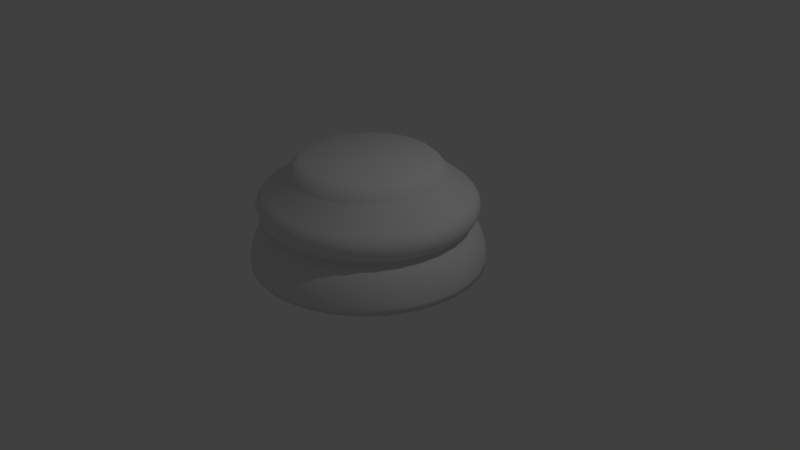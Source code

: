 # Source: Chess_Piece_Base.blend  (saved by Blender 2.78.0; exported with 4.5.12 LTS)
import bpy
from mathutils import Matrix  # noqa: F401  (used for matrix-valued properties, if any)

bpy.ops.wm.read_factory_settings(use_empty=True)
scene = bpy.context.scene
scene.name = 'Scene'

# ---- collections
col_collection_1 = bpy.data.collections.new('Collection 1'); scene.collection.children.link(col_collection_1)

# ---- world
world_world = bpy.data.worlds.new('World'); scene.world = world_world
world_world.color = (0.05088, 0.05088, 0.05088)
world_world.use_sun_shadow = False
world_world.sun_shadow_jitter_overblur = 0.0
world_world.cycles.sampling_method = 'MANUAL'

# ---- cameras
cam_camera = bpy.data.cameras.new('Camera')
cam_camera.clip_end = 100.0
cam_camera.lens = 35.0
cam_camera.sensor_width = 32.0
cam_camera.sensor_height = 18.0
cam_camera.ortho_scale = 7.314
cam_camera.dof.focus_distance = 0.0
cam_camera.dof.aperture_fstop = 128.0

# ---- lights
light_lamp = bpy.data.lights.new('Lamp', 'POINT')
light_lamp.transmission_factor = 0.0
light_lamp.cutoff_distance = 30.0
light_lamp.energy = 100.0
light_lamp.shadow_buffer_clip_start = 1.001
light_lamp.shadow_soft_size = 0.1
light_lamp.shadow_maximum_resolution = 0.006
light_lamp.use_absolute_resolution = True

# ---- meshes
me_cylinder = bpy.data.meshes.new('Cylinder')
me_cylinder.from_pydata([(0.0, 1.5, -1.0), (7.733e-08, 0.8445, 0.3423), (0.2926, 1.471, -1.0), (0.1647, 0.8283, 0.3423), (0.574, 1.386, -1.0), (0.3232, 0.7802, 0.3423), (0.8334, 1.247, -1.0), (0.4692, 0.7022, 0.3423), (1.061, 1.061, -1.0), (0.5971, 0.5971, 0.3423), (1.247, 0.8334, -1.0), (0.7022, 0.4692, 0.3423), (1.386, 0.574, -1.0), (0.7802, 0.3232, 0.3423), (1.471, 0.2926, -1.0), (0.8283, 0.1648, 0.3423), (1.5, 1.132e-07, -1.0), (0.8445, 2.819e-07, 0.3423), (1.471, -0.2926, -1.0), (0.8283, -0.1647, 0.3423), (1.386, -0.574, -1.0), (0.7802, -0.3232, 0.3423), (1.247, -0.8334, -1.0), (0.7022, -0.4692, 0.3423), (1.061, -1.061, -1.0), (0.5971, -0.5971, 0.3423), (0.8334, -1.247, -1.0), (0.4692, -0.7022, 0.3423), (0.574, -1.386, -1.0), (0.3232, -0.7802, 0.3423), (0.2926, -1.471, -1.0), (0.1647, -0.8283, 0.3423), (-4.888e-07, -1.5, -1.0), (-1.978e-07, -0.8445, 0.3423), (-0.2926, -1.471, -1.0), (-0.1648, -0.8283, 0.3423), (-0.574, -1.386, -1.0), (-0.3232, -0.7802, 0.3423), (-0.8334, -1.247, -1.0), (-0.4692, -0.7022, 0.3423), (-1.061, -1.061, -1.0), (-0.5971, -0.5971, 0.3423), (-1.247, -0.8334, -1.0), (-0.7022, -0.4692, 0.3423), (-1.386, -0.574, -1.0), (-0.7802, -0.3232, 0.3423), (-1.471, -0.2926, -1.0), (-0.8283, -0.1647, 0.3423), (-1.5, 1.448e-06, -1.0), (-0.8445, 1.034e-06, 0.3423), (-1.471, 0.2926, -1.0), (-0.8283, 0.1648, 0.3423), (-1.386, 0.574, -1.0), (-0.7802, 0.3232, 0.3423), (-1.247, 0.8334, -1.0), (-0.7022, 0.4692, 0.3423), (-1.061, 1.061, -1.0), (-0.5971, 0.5971, 0.3423), (-0.8334, 1.247, -1.0), (-0.4692, 0.7022, 0.3423), (-0.574, 1.386, -1.0), (-0.3232, 0.7802, 0.3423), (-0.2926, 1.471, -1.0), (-0.1647, 0.8283, 0.3423), (5.897e-08, 1.0, 0.162), (0.1951, 0.9809, 0.162), (0.3827, 0.924, 0.162), (0.5557, 0.8316, 0.162), (0.7072, 0.7072, 0.162), (0.8316, 0.5557, 0.162), (0.924, 0.3827, 0.162), (0.9809, 0.1951, 0.162), (1.0, 2.419e-07, 0.162), (0.9809, -0.1951, 0.162), (0.924, -0.3827, 0.162), (0.8316, -0.5556, 0.162), (0.7072, -0.7072, 0.162), (0.5557, -0.8316, 0.162), (0.3827, -0.924, 0.162), (0.1951, -0.9809, 0.162), (-2.669e-07, -1.0, 0.162), (-0.1951, -0.9809, 0.162), (-0.3827, -0.924, 0.162), (-0.5557, -0.8316, 0.162), (-0.7072, -0.7072, 0.162), (-0.8316, -0.5556, 0.162), (-0.924, -0.3827, 0.162), (-0.9809, -0.1951, 0.162), (-1.0, 1.132e-06, 0.162), (-0.9809, 0.1951, 0.162), (-0.924, 0.3827, 0.162), (-0.8316, 0.5557, 0.162), (-0.7072, 0.7072, 0.162), (-0.5556, 0.8316, 0.162), (-0.3827, 0.924, 0.162), (-0.1951, 0.9809, 0.162), (1.794e-08, 1.348, -0.5238), (0.0, 1.5, -0.9181), (1.118e-08, 1.406, -0.6053), (5.355e-09, 1.455, -0.7089), (1.397e-09, 1.488, -0.8187), (0.2926, 1.471, -0.9181), (0.263, 1.322, -0.5238), (0.2904, 1.46, -0.8187), (0.2839, 1.427, -0.7089), (0.2743, 1.379, -0.6053), (0.574, 1.386, -0.9181), (0.5158, 1.245, -0.5238), (0.5696, 1.375, -0.8187), (0.557, 1.345, -0.7089), (0.5381, 1.299, -0.6053), (0.8334, 1.247, -0.9181), (0.7489, 1.121, -0.5238), (0.8269, 1.238, -0.8187), (0.8086, 1.21, -0.7089), (0.7812, 1.169, -0.6053), (1.061, 1.061, -0.9181), (0.9531, 0.9531, -0.5238), (1.052, 1.052, -0.8187), (1.029, 1.029, -0.7089), (0.9943, 0.9943, -0.6053), (1.247, 0.8334, -0.9181), (1.121, 0.7489, -0.5238), (1.238, 0.8269, -0.8187), (1.21, 0.8086, -0.7089), (1.169, 0.7812, -0.6053), (1.386, 0.574, -0.9181), (1.245, 0.5158, -0.5238), (1.375, 0.5696, -0.8187), (1.345, 0.557, -0.7089), (1.299, 0.5381, -0.6053), (1.471, 0.2926, -0.9181), (1.322, 0.263, -0.5238), (1.46, 0.2904, -0.8187), (1.427, 0.2839, -0.7089), (1.379, 0.2743, -0.6053), (1.5, 1.132e-07, -0.9181), (1.348, 1.524e-07, -0.5238), (1.488, 1.162e-07, -0.8187), (1.455, 1.247e-07, -0.7089), (1.406, 1.374e-07, -0.6053), (1.471, -0.2926, -0.9181), (1.322, -0.263, -0.5238), (1.46, -0.2904, -0.8187), (1.427, -0.2839, -0.7089), (1.379, -0.2743, -0.6053), (1.386, -0.574, -0.9181), (1.245, -0.5158, -0.5238), (1.375, -0.5696, -0.8187), (1.345, -0.557, -0.7089), (1.299, -0.5381, -0.6053), (1.247, -0.8334, -0.9181), (1.121, -0.7489, -0.5238), (1.238, -0.8269, -0.8187), (1.21, -0.8086, -0.7089), (1.169, -0.7812, -0.6053), (1.061, -1.061, -0.9181), (0.9531, -0.9531, -0.5238), (1.052, -1.052, -0.8187), (1.029, -1.029, -0.7089), (0.9943, -0.9943, -0.6053), (0.8334, -1.247, -0.9181), (0.7489, -1.121, -0.5238), (0.8269, -1.238, -0.8187), (0.8086, -1.21, -0.7089), (0.7812, -1.169, -0.6053), (0.574, -1.386, -0.9181), (0.5158, -1.245, -0.5238), (0.5696, -1.375, -0.8187), (0.557, -1.345, -0.7089), (0.5381, -1.299, -0.6053), (0.2926, -1.471, -0.9181), (0.263, -1.322, -0.5238), (0.2904, -1.46, -0.8187), (0.2839, -1.427, -0.7089), (0.2743, -1.379, -0.6053), (-4.888e-07, -1.5, -0.9181), (-4.213e-07, -1.348, -0.5238), (-4.837e-07, -1.488, -0.8187), (-4.689e-07, -1.455, -0.7089), (-4.473e-07, -1.406, -0.6053), (-0.2926, -1.471, -0.9181), (-0.263, -1.322, -0.5238), (-0.2904, -1.46, -0.8187), (-0.2839, -1.427, -0.7089), (-0.2743, -1.379, -0.6053), (-0.574, -1.386, -0.9181), (-0.5158, -1.245, -0.5238), (-0.5696, -1.375, -0.8187), (-0.557, -1.345, -0.7089), (-0.5381, -1.299, -0.6053), (-0.8334, -1.247, -0.9181), (-0.7489, -1.121, -0.5238), (-0.8269, -1.238, -0.8187), (-0.8086, -1.21, -0.7089), (-0.7812, -1.169, -0.6053), (-1.061, -1.061, -0.9181), (-0.9531, -0.9531, -0.5238), (-1.052, -1.052, -0.8187), (-1.029, -1.029, -0.7089), (-0.9943, -0.9943, -0.6053), (-1.247, -0.8334, -0.9181), (-1.121, -0.7489, -0.5238), (-1.238, -0.8269, -0.8187), (-1.21, -0.8086, -0.7089), (-1.169, -0.7812, -0.6053), (-1.386, -0.574, -0.9181), (-1.245, -0.5158, -0.5238), (-1.375, -0.5696, -0.8187), (-1.345, -0.557, -0.7089), (-1.299, -0.5381, -0.6053), (-1.471, -0.2926, -0.9181), (-1.322, -0.263, -0.5238), (-1.46, -0.2904, -0.8187), (-1.427, -0.2839, -0.7089), (-1.379, -0.2743, -0.6053), (-1.5, 1.448e-06, -0.9181), (-1.348, 1.352e-06, -0.5238), (-1.488, 1.441e-06, -0.8187), (-1.455, 1.42e-06, -0.7089), (-1.406, 1.389e-06, -0.6053), (-1.471, 0.2926, -0.9181), (-1.322, 0.263, -0.5238), (-1.46, 0.2904, -0.8187), (-1.427, 0.2839, -0.7089), (-1.379, 0.2743, -0.6053), (-1.386, 0.574, -0.9181), (-1.245, 0.5158, -0.5238), (-1.375, 0.5696, -0.8187), (-1.345, 0.557, -0.7089), (-1.299, 0.5381, -0.6053), (-1.247, 0.8334, -0.9181), (-1.121, 0.7489, -0.5238), (-1.238, 0.8269, -0.8187), (-1.21, 0.8086, -0.7089), (-1.169, 0.7812, -0.6053), (-1.061, 1.061, -0.9181), (-0.9531, 0.9531, -0.5238), (-1.052, 1.052, -0.8187), (-1.029, 1.029, -0.7089), (-0.9943, 0.9943, -0.6053), (-0.8334, 1.247, -0.9181), (-0.7489, 1.121, -0.5238), (-0.8269, 1.238, -0.8187), (-0.8086, 1.21, -0.7089), (-0.7812, 1.169, -0.6053), (-0.574, 1.386, -0.9181), (-0.5158, 1.245, -0.5238), (-0.5696, 1.375, -0.8187), (-0.557, 1.345, -0.7089), (-0.5381, 1.299, -0.6053), (-0.2926, 1.471, -0.9181), (-0.263, 1.322, -0.5238), (-0.2904, 1.46, -0.8187), (-0.2839, 1.427, -0.7089), (-0.2743, 1.379, -0.6053), (2.071e-08, 1.297, -0.06793), (1.897e-08, 1.311, -0.3998), (1.309e-08, 1.36, -0.1415), (1.047e-08, 1.385, -0.2304), (1.214e-08, 1.368, -0.3211), (0.2617, 1.286, -0.3998), (0.2588, 1.272, -0.06793), (0.273, 1.342, -0.3211), (0.2765, 1.359, -0.2304), (0.2715, 1.334, -0.1415), (0.5134, 1.211, -0.3998), (0.5077, 1.198, -0.06793), (0.5356, 1.264, -0.3211), (0.5423, 1.28, -0.2304), (0.5326, 1.257, -0.1415), (0.7453, 1.09, -0.3998), (0.7371, 1.078, -0.06793), (0.7776, 1.137, -0.3211), (0.7874, 1.152, -0.2304), (0.7731, 1.131, -0.1415), (0.9486, 0.9271, -0.3998), (0.9382, 0.917, -0.06793), (0.9897, 0.9673, -0.3211), (1.002, 0.9795, -0.2304), (0.984, 0.9618, -0.1415), (1.115, 0.7285, -0.3998), (1.103, 0.7205, -0.06793), (1.164, 0.76, -0.3211), (1.178, 0.7696, -0.2304), (1.157, 0.7557, -0.1415), (1.239, 0.5018, -0.3998), (1.226, 0.4963, -0.06793), (1.293, 0.5235, -0.3211), (1.309, 0.5301, -0.2304), (1.286, 0.5205, -0.1415), (1.316, 0.2558, -0.3998), (1.301, 0.253, -0.06793), (1.373, 0.2669, -0.3211), (1.39, 0.2702, -0.2304), (1.365, 0.2654, -0.1415), (1.342, 1.618e-07, -0.3998), (1.327, 1.655e-07, -0.06793), (1.4, 1.474e-07, -0.3211), (1.417, 1.434e-07, -0.2304), (1.392, 1.492e-07, -0.1415), (1.316, -0.2558, -0.3998), (1.301, -0.253, -0.06793), (1.373, -0.2669, -0.3211), (1.39, -0.2702, -0.2304), (1.365, -0.2654, -0.1415), (1.239, -0.5018, -0.3998), (1.226, -0.4963, -0.06793), (1.293, -0.5235, -0.3211), (1.309, -0.5301, -0.2304), (1.286, -0.5205, -0.1415), (1.115, -0.7285, -0.3998), (1.103, -0.7205, -0.06793), (1.164, -0.76, -0.3211), (1.178, -0.7696, -0.2304), (1.157, -0.7557, -0.1415), (0.9486, -0.9271, -0.3998), (0.9382, -0.917, -0.06793), (0.9897, -0.9673, -0.3211), (1.002, -0.9795, -0.2304), (0.984, -0.9618, -0.1415), (0.7453, -1.09, -0.3998), (0.7371, -1.078, -0.06793), (0.7776, -1.137, -0.3211), (0.7874, -1.152, -0.2304), (0.7731, -1.131, -0.1415), (0.5134, -1.211, -0.3998), (0.5077, -1.198, -0.06793), (0.5356, -1.264, -0.3211), (0.5423, -1.28, -0.2304), (0.5326, -1.257, -0.1415), (0.2617, -1.286, -0.3998), (0.2588, -1.272, -0.06793), (0.273, -1.342, -0.3211), (0.2765, -1.359, -0.2304), (0.2715, -1.334, -0.1415), (-4.181e-07, -1.311, -0.3998), (-4.116e-07, -1.297, -0.06793), (-4.443e-07, -1.368, -0.3211), (-4.521e-07, -1.385, -0.2304), (-4.407e-07, -1.36, -0.1415), (-0.2617, -1.286, -0.3998), (-0.2588, -1.272, -0.06793), (-0.2731, -1.342, -0.3211), (-0.2765, -1.359, -0.2304), (-0.2715, -1.334, -0.1415), (-0.5134, -1.211, -0.3998), (-0.5077, -1.198, -0.06793), (-0.5356, -1.264, -0.3211), (-0.5423, -1.28, -0.2304), (-0.5326, -1.257, -0.1415), (-0.7453, -1.09, -0.3998), (-0.7371, -1.078, -0.06793), (-0.7776, -1.137, -0.3211), (-0.7874, -1.152, -0.2304), (-0.7731, -1.131, -0.1415), (-0.9486, -0.9271, -0.3998), (-0.9382, -0.917, -0.06793), (-0.9897, -0.9673, -0.3211), (-1.002, -0.9795, -0.2304), (-0.984, -0.9618, -0.1415), (-1.115, -0.7285, -0.3998), (-1.103, -0.7204, -0.06793), (-1.164, -0.76, -0.3211), (-1.178, -0.7696, -0.2304), (-1.157, -0.7557, -0.1415), (-1.239, -0.5018, -0.3998), (-1.226, -0.4963, -0.06793), (-1.293, -0.5235, -0.3211), (-1.309, -0.5301, -0.2304), (-1.286, -0.5205, -0.1415), (-1.316, -0.2558, -0.3998), (-1.301, -0.253, -0.06793), (-1.373, -0.2669, -0.3211), (-1.39, -0.2702, -0.2304), (-1.365, -0.2654, -0.1415), (-1.342, 1.329e-06, -0.3998), (-1.327, 1.32e-06, -0.06793), (-1.4, 1.365e-06, -0.3211), (-1.417, 1.376e-06, -0.2304), (-1.392, 1.36e-06, -0.1415), (-1.316, 0.2558, -0.3998), (-1.301, 0.253, -0.06793), (-1.373, 0.2669, -0.3211), (-1.39, 0.2702, -0.2304), (-1.365, 0.2654, -0.1415), (-1.239, 0.5018, -0.3998), (-1.226, 0.4963, -0.06793), (-1.293, 0.5235, -0.3211), (-1.309, 0.5301, -0.2304), (-1.286, 0.5205, -0.1415), (-1.115, 0.7285, -0.3998), (-1.103, 0.7205, -0.06793), (-1.164, 0.76, -0.3211), (-1.178, 0.7696, -0.2304), (-1.157, 0.7557, -0.1415), (-0.9486, 0.9271, -0.3998), (-0.9382, 0.917, -0.06793), (-0.9897, 0.9673, -0.3211), (-1.002, 0.9795, -0.2304), (-0.984, 0.9618, -0.1415), (-0.7453, 1.09, -0.3998), (-0.7371, 1.078, -0.06793), (-0.7776, 1.137, -0.3211), (-0.7874, 1.152, -0.2304), (-0.7731, 1.131, -0.1415), (-0.5134, 1.211, -0.3998), (-0.5077, 1.198, -0.06793), (-0.5356, 1.264, -0.3211), (-0.5423, 1.28, -0.2304), (-0.5326, 1.257, -0.1415), (-0.2617, 1.286, -0.3998), (-0.2588, 1.272, -0.06793), (-0.273, 1.342, -0.3211), (-0.2765, 1.359, -0.2304), (-0.2715, 1.334, -0.1415), (6.949e-08, 0.9109, 0.2851), (5.941e-08, 0.9964, 0.1704), (6.575e-08, 0.9427, 0.2522), (6.206e-08, 0.974, 0.2102), (0.1944, 0.9772, 0.1704), (0.1777, 0.8934, 0.2851), (0.19, 0.9553, 0.2102), (0.1839, 0.9246, 0.2522), (0.3813, 0.9205, 0.1704), (0.3486, 0.8416, 0.2851), (0.3727, 0.8998, 0.2102), (0.3608, 0.8709, 0.2522), (0.5536, 0.8284, 0.1704), (0.5061, 0.7574, 0.2851), (0.5411, 0.8098, 0.2102), (0.5237, 0.7838, 0.2522), (0.7045, 0.7045, 0.1704), (0.6441, 0.6441, 0.2851), (0.6887, 0.6887, 0.2102), (0.6666, 0.6666, 0.2522), (0.8284, 0.5536, 0.1704), (0.7574, 0.5061, 0.2851), (0.8098, 0.5411, 0.2102), (0.7838, 0.5237, 0.2522), (0.9205, 0.3813, 0.1704), (0.8416, 0.3486, 0.2851), (0.8998, 0.3727, 0.2102), (0.8709, 0.3608, 0.2522), (0.9772, 0.1944, 0.1704), (0.8934, 0.1777, 0.2851), (0.9553, 0.19, 0.2102), (0.9246, 0.1839, 0.2522), (0.9964, 2.428e-07, 0.1704), (0.9109, 2.648e-07, 0.2851), (0.974, 2.486e-07, 0.2102), (0.9427, 2.567e-07, 0.2522), (0.9772, -0.1944, 0.1704), (0.8934, -0.1777, 0.2851), (0.9553, -0.19, 0.2102), (0.9246, -0.1839, 0.2522), (0.9205, -0.3813, 0.1704), (0.8416, -0.3486, 0.2851), (0.8998, -0.3727, 0.2102), (0.8709, -0.3608, 0.2522), (0.8284, -0.5536, 0.1704), (0.7574, -0.5061, 0.2851), (0.8098, -0.5411, 0.2102), (0.7838, -0.5237, 0.2522), (0.7045, -0.7045, 0.1704), (0.6441, -0.6441, 0.2851), (0.6887, -0.6887, 0.2102), (0.6666, -0.6666, 0.2522), (0.5536, -0.8284, 0.1704), (0.5061, -0.7574, 0.2851), (0.5411, -0.8098, 0.2102), (0.5237, -0.7838, 0.2522), (0.3813, -0.9205, 0.1704), (0.3486, -0.8416, 0.2851), (0.3727, -0.8998, 0.2102), (0.3608, -0.8709, 0.2522), (0.1944, -0.9772, 0.1704), (0.1777, -0.8934, 0.2851), (0.19, -0.9553, 0.2102), (0.1839, -0.9246, 0.2522), (-2.652e-07, -0.9964, 0.1704), (-2.273e-07, -0.9109, 0.2851), (-2.553e-07, -0.974, 0.2102), (-2.414e-07, -0.9427, 0.2522), (-0.1944, -0.9772, 0.1704), (-0.1777, -0.8934, 0.2851), (-0.19, -0.9553, 0.2102), (-0.1839, -0.9246, 0.2522), (-0.3813, -0.9205, 0.1704), (-0.3486, -0.8416, 0.2851), (-0.3727, -0.8998, 0.2102), (-0.3608, -0.8709, 0.2522), (-0.5536, -0.8284, 0.1704), (-0.5061, -0.7574, 0.2851), (-0.5411, -0.8098, 0.2102), (-0.5237, -0.7838, 0.2522), (-0.7045, -0.7045, 0.1704), (-0.6441, -0.6441, 0.2851), (-0.6887, -0.6887, 0.2102), (-0.6666, -0.6666, 0.2522), (-0.8284, -0.5536, 0.1704), (-0.7574, -0.5061, 0.2851), (-0.8098, -0.5411, 0.2102), (-0.7838, -0.5237, 0.2522), (-0.9205, -0.3813, 0.1704), (-0.8416, -0.3486, 0.2851), (-0.8998, -0.3727, 0.2102), (-0.8709, -0.3608, 0.2522), (-0.9772, -0.1944, 0.1704), (-0.8934, -0.1777, 0.2851), (-0.9553, -0.19, 0.2102), (-0.9246, -0.1839, 0.2522), (-0.9964, 1.13e-06, 0.1704), (-0.9109, 1.076e-06, 0.2851), (-0.974, 1.116e-06, 0.2102), (-0.9427, 1.096e-06, 0.2522), (-0.9772, 0.1944, 0.1704), (-0.8934, 0.1777, 0.2851), (-0.9553, 0.19, 0.2102), (-0.9246, 0.1839, 0.2522), (-0.9205, 0.3813, 0.1704), (-0.8416, 0.3486, 0.2851), (-0.8998, 0.3727, 0.2102), (-0.8709, 0.3608, 0.2522), (-0.8284, 0.5536, 0.1704), (-0.7574, 0.5061, 0.2851), (-0.8098, 0.5411, 0.2102), (-0.7838, 0.5237, 0.2522), (-0.7045, 0.7045, 0.1704), (-0.6441, 0.6441, 0.2851), (-0.6887, 0.6887, 0.2102), (-0.6666, 0.6666, 0.2522), (-0.5535, 0.8284, 0.1704), (-0.5061, 0.7574, 0.2851), (-0.5411, 0.8098, 0.2102), (-0.5237, 0.7838, 0.2522), (-0.3813, 0.9205, 0.1704), (-0.3486, 0.8416, 0.2851), (-0.3727, 0.8998, 0.2102), (-0.3608, 0.8709, 0.2522), (-0.1944, 0.9772, 0.1704), (-0.1777, 0.8934, 0.2851), (-0.19, 0.9553, 0.2102), (-0.1839, 0.9246, 0.2522), (2.392e-08, 1.264, -0.4176), (2.588e-08, 1.262, -0.4599), (2.574e-08, 1.256, -0.4307), (2.645e-08, 1.255, -0.4461), (0.2463, 1.238, -0.4599), (0.2497, 1.24, -0.4178), (0.2453, 1.231, -0.4462), (0.2466, 1.232, -0.4307), (0.4831, 1.166, -0.4599), (0.4895, 1.167, -0.4182), (0.4812, 1.16, -0.4462), (0.4835, 1.16, -0.4309), (0.7014, 1.05, -0.4599), (0.71, 1.05, -0.4188), (0.6985, 1.044, -0.4463), (0.7016, 1.044, -0.4313), (0.8927, 0.8927, -0.4599), (0.9028, 0.8925, -0.4195), (0.8889, 0.8875, -0.4464), (0.8926, 0.8874, -0.4316), (1.05, 0.7014, -0.4599), (1.061, 0.7009, -0.4201), (1.045, 0.6972, -0.4465), (1.049, 0.697, -0.4319), (1.166, 0.4831, -0.4599), (1.178, 0.4825, -0.4206), (1.161, 0.4802, -0.4465), (1.165, 0.48, -0.4322), (1.238, 0.2463, -0.4599), (1.25, 0.2459, -0.4209), (1.233, 0.2448, -0.4466), (1.237, 0.2447, -0.4323), (1.262, 1.744e-07, -0.4599), (1.274, 1.749e-07, -0.421), (1.257, 1.763e-07, -0.4466), (1.261, 1.765e-07, -0.4324), (1.238, -0.2463, -0.4599), (1.25, -0.2459, -0.4209), (1.233, -0.2448, -0.4466), (1.237, -0.2447, -0.4323), (1.166, -0.4831, -0.4599), (1.178, -0.4825, -0.4206), (1.161, -0.4802, -0.4465), (1.165, -0.48, -0.4322), (1.05, -0.7014, -0.4599), (1.061, -0.7009, -0.4201), (1.045, -0.6972, -0.4465), (1.049, -0.697, -0.4319), (0.8927, -0.8927, -0.4599), (0.9028, -0.8925, -0.4195), (0.8889, -0.8875, -0.4464), (0.8926, -0.8874, -0.4316), (0.7014, -1.05, -0.4599), (0.71, -1.05, -0.4188), (0.6985, -1.044, -0.4463), (0.7016, -1.044, -0.4313), (0.4831, -1.166, -0.4599), (0.4895, -1.167, -0.4182), (0.4812, -1.16, -0.4462), (0.4835, -1.16, -0.4309), (0.2463, -1.238, -0.4599), (0.2497, -1.24, -0.4178), (0.2453, -1.231, -0.4462), (0.2466, -1.232, -0.4307), (-3.855e-07, -1.262, -0.4599), (-3.933e-07, -1.264, -0.4176), (-3.833e-07, -1.255, -0.4461), (-3.862e-07, -1.256, -0.4307), (-0.2463, -1.238, -0.4599), (-0.2497, -1.24, -0.4178), (-0.2453, -1.231, -0.4462), (-0.2466, -1.232, -0.4307), (-0.4831, -1.166, -0.4599), (-0.4895, -1.167, -0.4182), (-0.4812, -1.16, -0.4462), (-0.4835, -1.16, -0.4309), (-0.7014, -1.05, -0.4599), (-0.71, -1.05, -0.4188), (-0.6985, -1.044, -0.4463), (-0.7016, -1.044, -0.4313), (-0.8927, -0.8927, -0.4599), (-0.9028, -0.8925, -0.4195), (-0.8889, -0.8875, -0.4464), (-0.8926, -0.8874, -0.4316), (-1.05, -0.7014, -0.4599), (-1.061, -0.7009, -0.4201), (-1.045, -0.6972, -0.4465), (-1.049, -0.697, -0.4319), (-1.166, -0.4831, -0.4599), (-1.178, -0.4825, -0.4206), (-1.161, -0.4802, -0.4465), (-1.165, -0.48, -0.4322), (-1.238, -0.2463, -0.4599), (-1.25, -0.2459, -0.4209), (-1.233, -0.2448, -0.4466), (-1.237, -0.2447, -0.4323), (-1.262, 1.298e-06, -0.4599), (-1.274, 1.297e-06, -0.421), (-1.257, 1.293e-06, -0.4466), (-1.261, 1.293e-06, -0.4324), (-1.238, 0.2463, -0.4599), (-1.25, 0.2459, -0.4209), (-1.233, 0.2448, -0.4466), (-1.237, 0.2447, -0.4323), (-1.166, 0.4831, -0.4599), (-1.178, 0.4826, -0.4206), (-1.161, 0.4802, -0.4465), (-1.165, 0.48, -0.4322), (-1.05, 0.7014, -0.4599), (-1.061, 0.7009, -0.4201), (-1.045, 0.6972, -0.4465), (-1.049, 0.697, -0.4319), (-0.8927, 0.8927, -0.4599), (-0.9028, 0.8925, -0.4195), (-0.8889, 0.8875, -0.4464), (-0.8926, 0.8874, -0.4316), (-0.7014, 1.05, -0.4599), (-0.71, 1.05, -0.4188), (-0.6985, 1.044, -0.4463), (-0.7016, 1.044, -0.4313), (-0.4831, 1.166, -0.4599), (-0.4895, 1.167, -0.4182), (-0.4812, 1.16, -0.4462), (-0.4835, 1.16, -0.4309), (-0.2463, 1.238, -0.4599), (-0.2497, 1.24, -0.4178), (-0.2453, 1.231, -0.4462), (-0.2466, 1.232, -0.4307)], [], [(95, 540, 417, 64), (65, 420, 424, 66), (66, 424, 428, 67), (67, 428, 432, 68), (68, 432, 436, 69), (69, 436, 440, 70), (70, 440, 444, 71), (71, 444, 448, 72), (72, 448, 452, 73), (73, 452, 456, 74), (74, 456, 460, 75), (75, 460, 464, 76), (76, 464, 468, 77), (77, 468, 472, 78), (78, 472, 476, 79), (79, 476, 480, 80), (80, 480, 484, 81), (81, 484, 488, 82), (82, 488, 492, 83), (83, 492, 496, 84), (84, 496, 500, 85), (85, 500, 504, 86), (86, 504, 508, 87), (87, 508, 512, 88), (88, 512, 516, 89), (89, 516, 520, 90), (90, 520, 524, 91), (91, 524, 528, 92), (92, 528, 532, 93), (93, 532, 536, 94), (3, 1, 63, 61, 59, 57, 55, 53, 51, 49, 47, 45, 43, 41, 39, 37, 35, 33, 31, 29, 27, 25, 23, 21, 19, 17, 15, 13, 11, 9, 7, 5), (94, 536, 540, 95), (64, 417, 420, 65), (0, 2, 4, 6, 8, 10, 12, 14, 16, 18, 20, 22, 24, 26, 28, 30, 32, 34, 36, 38, 40, 42, 44, 46, 48, 50, 52, 54, 56, 58, 60, 62), (252, 668, 545, 96), (0, 97, 101, 2), (256, 64, 65, 262), (102, 548, 552, 107), (541, 63, 1, 416), (60, 246, 251, 62), (665, 406, 411, 669), (58, 241, 246, 60), (407, 94, 95, 412), (247, 664, 668, 252), (537, 61, 63, 541), (661, 401, 406, 665), (56, 236, 241, 58), (402, 93, 94, 407), (242, 660, 664, 247), (533, 59, 61, 537), (657, 396, 401, 661), (54, 231, 236, 56), (397, 92, 93, 402), (237, 656, 660, 242), (529, 57, 59, 533), (653, 391, 396, 657), (52, 226, 231, 54), (392, 91, 92, 397), (232, 652, 656, 237), (525, 55, 57, 529), (649, 386, 391, 653), (50, 221, 226, 52), (387, 90, 91, 392), (227, 648, 652, 232), (521, 53, 55, 525), (645, 381, 386, 649), (48, 216, 221, 50), (382, 89, 90, 387), (222, 644, 648, 227), (517, 51, 53, 521), (641, 376, 381, 645), (46, 211, 216, 48), (377, 88, 89, 382), (217, 640, 644, 222), (513, 49, 51, 517), (637, 371, 376, 641), (44, 206, 211, 46), (372, 87, 88, 377), (212, 636, 640, 217), (509, 47, 49, 513), (633, 366, 371, 637), (42, 201, 206, 44), (367, 86, 87, 372), (207, 632, 636, 212), (505, 45, 47, 509), (629, 361, 366, 633), (40, 196, 201, 42), (362, 85, 86, 367), (202, 628, 632, 207), (501, 43, 45, 505), (625, 356, 361, 629), (38, 191, 196, 40), (357, 84, 85, 362), (197, 624, 628, 202), (497, 41, 43, 501), (621, 351, 356, 625), (36, 186, 191, 38), (352, 83, 84, 357), (192, 620, 624, 197), (493, 39, 41, 497), (617, 346, 351, 621), (34, 181, 186, 36), (347, 82, 83, 352), (187, 616, 620, 192), (489, 37, 39, 493), (613, 341, 346, 617), (32, 176, 181, 34), (342, 81, 82, 347), (182, 612, 616, 187), (485, 35, 37, 489), (609, 336, 341, 613), (30, 171, 176, 32), (337, 80, 81, 342), (177, 608, 612, 182), (481, 33, 35, 485), (605, 331, 336, 609), (28, 166, 171, 30), (332, 79, 80, 337), (172, 604, 608, 177), (477, 31, 33, 481), (601, 326, 331, 605), (26, 161, 166, 28), (327, 78, 79, 332), (167, 600, 604, 172), (473, 29, 31, 477), (597, 321, 326, 601), (24, 156, 161, 26), (322, 77, 78, 327), (162, 596, 600, 167), (469, 27, 29, 473), (593, 316, 321, 597), (22, 151, 156, 24), (317, 76, 77, 322), (157, 592, 596, 162), (465, 25, 27, 469), (589, 311, 316, 593), (20, 146, 151, 22), (312, 75, 76, 317), (152, 588, 592, 157), (461, 23, 25, 465), (585, 306, 311, 589), (18, 141, 146, 20), (307, 74, 75, 312), (147, 584, 588, 152), (457, 21, 23, 461), (581, 301, 306, 585), (16, 136, 141, 18), (302, 73, 74, 307), (142, 580, 584, 147), (453, 19, 21, 457), (577, 296, 301, 581), (14, 131, 136, 16), (297, 72, 73, 302), (137, 576, 580, 142), (449, 17, 19, 453), (573, 291, 296, 577), (12, 126, 131, 14), (292, 71, 72, 297), (132, 572, 576, 137), (445, 15, 17, 449), (569, 286, 291, 573), (10, 121, 126, 12), (287, 70, 71, 292), (127, 568, 572, 132), (441, 13, 15, 445), (565, 281, 286, 569), (8, 116, 121, 10), (282, 69, 70, 287), (122, 564, 568, 127), (437, 11, 13, 441), (561, 276, 281, 565), (6, 111, 116, 8), (277, 68, 69, 282), (117, 560, 564, 122), (433, 9, 11, 437), (557, 271, 276, 561), (4, 106, 111, 6), (272, 67, 68, 277), (112, 556, 560, 117), (429, 7, 9, 433), (553, 266, 271, 557), (2, 101, 106, 4), (267, 66, 67, 272), (107, 552, 556, 112), (425, 5, 7, 429), (549, 261, 266, 553), (544, 257, 261, 549), (262, 65, 66, 267), (412, 95, 64, 256), (421, 3, 5, 425), (252, 96, 98, 255), (255, 98, 99, 254), (254, 99, 100, 253), (253, 100, 97, 251), (247, 252, 255, 250), (250, 255, 254, 249), (249, 254, 253, 248), (248, 253, 251, 246), (242, 247, 250, 245), (245, 250, 249, 244), (244, 249, 248, 243), (243, 248, 246, 241), (237, 242, 245, 240), (240, 245, 244, 239), (239, 244, 243, 238), (238, 243, 241, 236), (232, 237, 240, 235), (235, 240, 239, 234), (234, 239, 238, 233), (233, 238, 236, 231), (227, 232, 235, 230), (230, 235, 234, 229), (229, 234, 233, 228), (228, 233, 231, 226), (222, 227, 230, 225), (225, 230, 229, 224), (224, 229, 228, 223), (223, 228, 226, 221), (217, 222, 225, 220), (220, 225, 224, 219), (219, 224, 223, 218), (218, 223, 221, 216), (212, 217, 220, 215), (215, 220, 219, 214), (214, 219, 218, 213), (213, 218, 216, 211), (207, 212, 215, 210), (210, 215, 214, 209), (209, 214, 213, 208), (208, 213, 211, 206), (202, 207, 210, 205), (205, 210, 209, 204), (204, 209, 208, 203), (203, 208, 206, 201), (197, 202, 205, 200), (200, 205, 204, 199), (199, 204, 203, 198), (198, 203, 201, 196), (192, 197, 200, 195), (195, 200, 199, 194), (194, 199, 198, 193), (193, 198, 196, 191), (187, 192, 195, 190), (190, 195, 194, 189), (189, 194, 193, 188), (188, 193, 191, 186), (182, 187, 190, 185), (185, 190, 189, 184), (184, 189, 188, 183), (183, 188, 186, 181), (177, 182, 185, 180), (180, 185, 184, 179), (179, 184, 183, 178), (178, 183, 181, 176), (172, 177, 180, 175), (175, 180, 179, 174), (174, 179, 178, 173), (173, 178, 176, 171), (167, 172, 175, 170), (170, 175, 174, 169), (169, 174, 173, 168), (168, 173, 171, 166), (162, 167, 170, 165), (165, 170, 169, 164), (164, 169, 168, 163), (163, 168, 166, 161), (157, 162, 165, 160), (160, 165, 164, 159), (159, 164, 163, 158), (158, 163, 161, 156), (152, 157, 160, 155), (155, 160, 159, 154), (154, 159, 158, 153), (153, 158, 156, 151), (147, 152, 155, 150), (150, 155, 154, 149), (149, 154, 153, 148), (148, 153, 151, 146), (142, 147, 150, 145), (145, 150, 149, 144), (144, 149, 148, 143), (143, 148, 146, 141), (137, 142, 145, 140), (140, 145, 144, 139), (139, 144, 143, 138), (138, 143, 141, 136), (132, 137, 140, 135), (135, 140, 139, 134), (134, 139, 138, 133), (133, 138, 136, 131), (127, 132, 135, 130), (130, 135, 134, 129), (129, 134, 133, 128), (128, 133, 131, 126), (122, 127, 130, 125), (125, 130, 129, 124), (124, 129, 128, 123), (123, 128, 126, 121), (117, 122, 125, 120), (120, 125, 124, 119), (119, 124, 123, 118), (118, 123, 121, 116), (112, 117, 120, 115), (115, 120, 119, 114), (114, 119, 118, 113), (113, 118, 116, 111), (107, 112, 115, 110), (110, 115, 114, 109), (109, 114, 113, 108), (108, 113, 111, 106), (102, 107, 110, 105), (105, 110, 109, 104), (104, 109, 108, 103), (103, 108, 106, 101), (96, 102, 105, 98), (98, 105, 104, 99), (99, 104, 103, 100), (100, 103, 101, 97), (62, 251, 97, 0), (412, 256, 258, 415), (415, 258, 259, 414), (414, 259, 260, 413), (413, 260, 257, 411), (407, 412, 415, 410), (410, 415, 414, 409), (409, 414, 413, 408), (408, 413, 411, 406), (402, 407, 410, 405), (405, 410, 409, 404), (404, 409, 408, 403), (403, 408, 406, 401), (397, 402, 405, 400), (400, 405, 404, 399), (399, 404, 403, 398), (398, 403, 401, 396), (392, 397, 400, 395), (395, 400, 399, 394), (394, 399, 398, 393), (393, 398, 396, 391), (387, 392, 395, 390), (390, 395, 394, 389), (389, 394, 393, 388), (388, 393, 391, 386), (382, 387, 390, 385), (385, 390, 389, 384), (384, 389, 388, 383), (383, 388, 386, 381), (377, 382, 385, 380), (380, 385, 384, 379), (379, 384, 383, 378), (378, 383, 381, 376), (372, 377, 380, 375), (375, 380, 379, 374), (374, 379, 378, 373), (373, 378, 376, 371), (367, 372, 375, 370), (370, 375, 374, 369), (369, 374, 373, 368), (368, 373, 371, 366), (362, 367, 370, 365), (365, 370, 369, 364), (364, 369, 368, 363), (363, 368, 366, 361), (357, 362, 365, 360), (360, 365, 364, 359), (359, 364, 363, 358), (358, 363, 361, 356), (352, 357, 360, 355), (355, 360, 359, 354), (354, 359, 358, 353), (353, 358, 356, 351), (347, 352, 355, 350), (350, 355, 354, 349), (349, 354, 353, 348), (348, 353, 351, 346), (342, 347, 350, 345), (345, 350, 349, 344), (344, 349, 348, 343), (343, 348, 346, 341), (337, 342, 345, 340), (340, 345, 344, 339), (339, 344, 343, 338), (338, 343, 341, 336), (332, 337, 340, 335), (335, 340, 339, 334), (334, 339, 338, 333), (333, 338, 336, 331), (327, 332, 335, 330), (330, 335, 334, 329), (329, 334, 333, 328), (328, 333, 331, 326), (322, 327, 330, 325), (325, 330, 329, 324), (324, 329, 328, 323), (323, 328, 326, 321), (317, 322, 325, 320), (320, 325, 324, 319), (319, 324, 323, 318), (318, 323, 321, 316), (312, 317, 320, 315), (315, 320, 319, 314), (314, 319, 318, 313), (313, 318, 316, 311), (307, 312, 315, 310), (310, 315, 314, 309), (309, 314, 313, 308), (308, 313, 311, 306), (302, 307, 310, 305), (305, 310, 309, 304), (304, 309, 308, 303), (303, 308, 306, 301), (297, 302, 305, 300), (300, 305, 304, 299), (299, 304, 303, 298), (298, 303, 301, 296), (292, 297, 300, 295), (295, 300, 299, 294), (294, 299, 298, 293), (293, 298, 296, 291), (287, 292, 295, 290), (290, 295, 294, 289), (289, 294, 293, 288), (288, 293, 291, 286), (282, 287, 290, 285), (285, 290, 289, 284), (284, 289, 288, 283), (283, 288, 286, 281), (277, 282, 285, 280), (280, 285, 284, 279), (279, 284, 283, 278), (278, 283, 281, 276), (272, 277, 280, 275), (275, 280, 279, 274), (274, 279, 278, 273), (273, 278, 276, 271), (267, 272, 275, 270), (270, 275, 274, 269), (269, 274, 273, 268), (268, 273, 271, 266), (262, 267, 270, 265), (265, 270, 269, 264), (264, 269, 268, 263), (263, 268, 266, 261), (256, 262, 265, 258), (258, 265, 264, 259), (259, 264, 263, 260), (260, 263, 261, 257), (96, 545, 548, 102), (541, 416, 418, 543), (543, 418, 419, 542), (542, 419, 417, 540), (537, 541, 543, 539), (539, 543, 542, 538), (538, 542, 540, 536), (533, 537, 539, 535), (535, 539, 538, 534), (534, 538, 536, 532), (529, 533, 535, 531), (531, 535, 534, 530), (530, 534, 532, 528), (525, 529, 531, 527), (527, 531, 530, 526), (526, 530, 528, 524), (521, 525, 527, 523), (523, 527, 526, 522), (522, 526, 524, 520), (517, 521, 523, 519), (519, 523, 522, 518), (518, 522, 520, 516), (513, 517, 519, 515), (515, 519, 518, 514), (514, 518, 516, 512), (509, 513, 515, 511), (511, 515, 514, 510), (510, 514, 512, 508), (505, 509, 511, 507), (507, 511, 510, 506), (506, 510, 508, 504), (501, 505, 507, 503), (503, 507, 506, 502), (502, 506, 504, 500), (497, 501, 503, 499), (499, 503, 502, 498), (498, 502, 500, 496), (493, 497, 499, 495), (495, 499, 498, 494), (494, 498, 496, 492), (489, 493, 495, 491), (491, 495, 494, 490), (490, 494, 492, 488), (485, 489, 491, 487), (487, 491, 490, 486), (486, 490, 488, 484), (481, 485, 487, 483), (483, 487, 486, 482), (482, 486, 484, 480), (477, 481, 483, 479), (479, 483, 482, 478), (478, 482, 480, 476), (473, 477, 479, 475), (475, 479, 478, 474), (474, 478, 476, 472), (469, 473, 475, 471), (471, 475, 474, 470), (470, 474, 472, 468), (465, 469, 471, 467), (467, 471, 470, 466), (466, 470, 468, 464), (461, 465, 467, 463), (463, 467, 466, 462), (462, 466, 464, 460), (457, 461, 463, 459), (459, 463, 462, 458), (458, 462, 460, 456), (453, 457, 459, 455), (455, 459, 458, 454), (454, 458, 456, 452), (449, 453, 455, 451), (451, 455, 454, 450), (450, 454, 452, 448), (445, 449, 451, 447), (447, 451, 450, 446), (446, 450, 448, 444), (441, 445, 447, 443), (443, 447, 446, 442), (442, 446, 444, 440), (437, 441, 443, 439), (439, 443, 442, 438), (438, 442, 440, 436), (433, 437, 439, 435), (435, 439, 438, 434), (434, 438, 436, 432), (429, 433, 435, 431), (431, 435, 434, 430), (430, 434, 432, 428), (425, 429, 431, 427), (427, 431, 430, 426), (426, 430, 428, 424), (421, 425, 427, 423), (423, 427, 426, 422), (422, 426, 424, 420), (416, 421, 423, 418), (418, 423, 422, 419), (419, 422, 420, 417), (416, 1, 3, 421), (669, 544, 546, 671), (671, 546, 547, 670), (670, 547, 545, 668), (665, 669, 671, 667), (667, 671, 670, 666), (666, 670, 668, 664), (661, 665, 667, 663), (663, 667, 666, 662), (662, 666, 664, 660), (657, 661, 663, 659), (659, 663, 662, 658), (658, 662, 660, 656), (653, 657, 659, 655), (655, 659, 658, 654), (654, 658, 656, 652), (649, 653, 655, 651), (651, 655, 654, 650), (650, 654, 652, 648), (645, 649, 651, 647), (647, 651, 650, 646), (646, 650, 648, 644), (641, 645, 647, 643), (643, 647, 646, 642), (642, 646, 644, 640), (637, 641, 643, 639), (639, 643, 642, 638), (638, 642, 640, 636), (633, 637, 639, 635), (635, 639, 638, 634), (634, 638, 636, 632), (629, 633, 635, 631), (631, 635, 634, 630), (630, 634, 632, 628), (625, 629, 631, 627), (627, 631, 630, 626), (626, 630, 628, 624), (621, 625, 627, 623), (623, 627, 626, 622), (622, 626, 624, 620), (617, 621, 623, 619), (619, 623, 622, 618), (618, 622, 620, 616), (613, 617, 619, 615), (615, 619, 618, 614), (614, 618, 616, 612), (609, 613, 615, 611), (611, 615, 614, 610), (610, 614, 612, 608), (605, 609, 611, 607), (607, 611, 610, 606), (606, 610, 608, 604), (601, 605, 607, 603), (603, 607, 606, 602), (602, 606, 604, 600), (597, 601, 603, 599), (599, 603, 602, 598), (598, 602, 600, 596), (593, 597, 599, 595), (595, 599, 598, 594), (594, 598, 596, 592), (589, 593, 595, 591), (591, 595, 594, 590), (590, 594, 592, 588), (585, 589, 591, 587), (587, 591, 590, 586), (586, 590, 588, 584), (581, 585, 587, 583), (583, 587, 586, 582), (582, 586, 584, 580), (577, 581, 583, 579), (579, 583, 582, 578), (578, 582, 580, 576), (573, 577, 579, 575), (575, 579, 578, 574), (574, 578, 576, 572), (569, 573, 575, 571), (571, 575, 574, 570), (570, 574, 572, 568), (565, 569, 571, 567), (567, 571, 570, 566), (566, 570, 568, 564), (561, 565, 567, 563), (563, 567, 566, 562), (562, 566, 564, 560), (557, 561, 563, 559), (559, 563, 562, 558), (558, 562, 560, 556), (553, 557, 559, 555), (555, 559, 558, 554), (554, 558, 556, 552), (549, 553, 555, 551), (551, 555, 554, 550), (550, 554, 552, 548), (544, 549, 551, 546), (546, 551, 550, 547), (547, 550, 548, 545), (669, 411, 257, 544)])
me_cylinder.polygons.foreach_set('use_smooth', [True] * 642)
me_cylinder.use_remesh_preserve_volume = False
me_cylinder.use_remesh_preserve_attributes = False
me_cylinder.use_mirror_vertex_groups = False
me_cylinder.update()

# ---- objects
ob_chess_piece_base = bpy.data.objects.new('Chess Piece Base', me_cylinder)
ob_lamp = bpy.data.objects.new('Lamp', light_lamp)
ob_camera = bpy.data.objects.new('Camera', cam_camera)

# ---- transforms, parenting, visibility, modifiers, constraints
ob_chess_piece_base.location = (0.0, 0.0, 1.0)
ob_chess_piece_base.lineart.crease_threshold = 0.0
ob_lamp.location = (4.076, 1.005, 5.904)
ob_lamp.rotation_euler = (0.6503, 0.05522, 1.866)
ob_lamp.lock_rotations_4d = False
ob_lamp.empty_display_type = 'ARROWS'
ob_lamp.color = (0.0, 0.0, 0.0, 0.0)
ob_lamp.lineart.crease_threshold = 0.0
ob_camera.location = (7.481, -6.508, 5.344)
ob_camera.rotation_euler = (1.109, 0.0, 0.8149)
ob_camera.lock_rotations_4d = False
ob_camera.empty_display_type = 'ARROWS'
ob_camera.color = (0.0, 0.0, 0.0, 0.0)
ob_camera.display_type = 'WIRE'
ob_camera.lineart.crease_threshold = 0.0

# ---- collection membership
col_collection_1.objects.link(ob_chess_piece_base)
col_collection_1.objects.link(ob_lamp)
col_collection_1.objects.link(ob_camera)

# ---- scene / render settings (as saved in the file)
scene.camera = ob_camera
scene.frame_start = 1; scene.frame_end = 250; scene.frame_set(1)
scene.render.engine = 'BLENDER_EEVEE_NEXT'
scene.render.resolution_percentage = 50
scene.render.dither_intensity = 0.0
scene.cycles.use_denoising = False
scene.cycles.samples = 128
scene.cycles.sampling_pattern = 'TABULATED_SOBOL'
scene.cycles.light_sampling_threshold = 0.0
scene.cycles.use_adaptive_sampling = False
scene.cycles.use_light_tree = False
scene.cycles.blur_glossy = 0.0
scene.cycles.sample_clamp_indirect = 0.0
scene.view_settings.view_transform = 'Standard'
bpy.context.view_layer.update()
